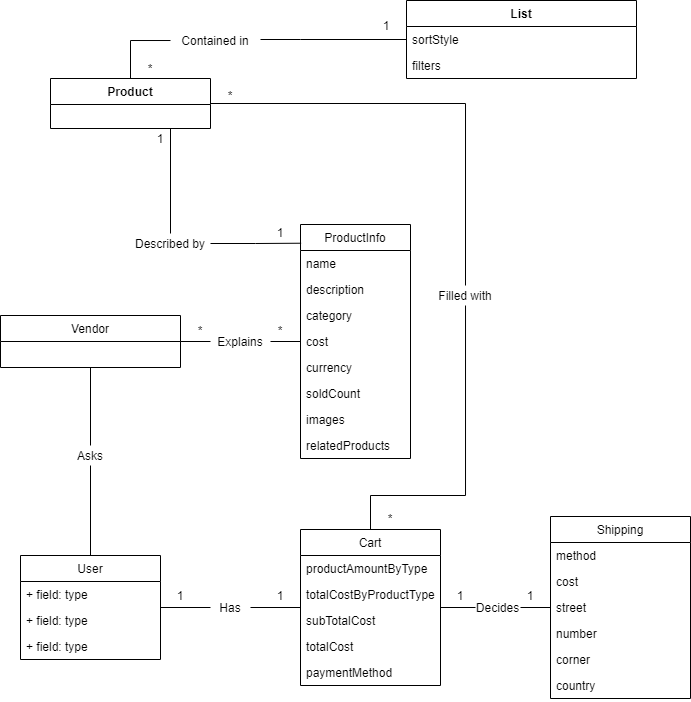

The diagram above was exported from draw.io. Its source (the exported page's mxGraphModel, read from the mxfile embedded in the PNG):
<mxGraphModel dx="1040" dy="348" grid="1" gridSize="10" guides="1" tooltips="1" connect="1" arrows="1" fold="1" page="1" pageScale="1" pageWidth="827" pageHeight="1169" math="0" shadow="0">
  <root>
    <mxCell id="0" />
    <mxCell id="1" parent="0" />
    <mxCell id="neffeC4-5bOlAyoO5iew-133" style="edgeStyle=orthogonalEdgeStyle;rounded=0;orthogonalLoop=1;jettySize=auto;html=1;fontSize=12;endArrow=none;endFill=0;strokeColor=#000000;" edge="1" parent="1" source="VQTmQkn1Iq67a3dxknTd-5" target="neffeC4-5bOlAyoO5iew-11">
      <mxGeometry relative="1" as="geometry">
        <Array as="points">
          <mxPoint x="110" y="285" />
        </Array>
      </mxGeometry>
    </mxCell>
    <mxCell id="VQTmQkn1Iq67a3dxknTd-5" value="Product" style="swimlane;fontStyle=1;align=center;verticalAlign=top;childLayout=stackLayout;horizontal=1;startSize=26;horizontalStack=0;resizeParent=1;resizeParentMax=0;resizeLast=0;collapsible=1;marginBottom=0;" parent="1" vertex="1">
      <mxGeometry x="30" y="323" width="160" height="50" as="geometry" />
    </mxCell>
    <mxCell id="VQTmQkn1Iq67a3dxknTd-9" value="List" style="swimlane;fontStyle=1;align=center;verticalAlign=top;childLayout=stackLayout;horizontal=1;startSize=26;horizontalStack=0;resizeParent=1;resizeParentMax=0;resizeLast=0;collapsible=1;marginBottom=0;" parent="1" vertex="1">
      <mxGeometry x="386" y="245" width="230" height="78" as="geometry">
        <mxRectangle x="386" y="245" width="50" height="26" as="alternateBounds" />
      </mxGeometry>
    </mxCell>
    <mxCell id="neffeC4-5bOlAyoO5iew-55" value="sortStyle" style="text;strokeColor=none;fillColor=none;align=left;verticalAlign=top;spacingLeft=4;spacingRight=4;overflow=hidden;rotatable=0;points=[[0,0.5],[1,0.5]];portConstraint=eastwest;fontSize=12;" vertex="1" parent="VQTmQkn1Iq67a3dxknTd-9">
      <mxGeometry y="26" width="230" height="26" as="geometry" />
    </mxCell>
    <mxCell id="neffeC4-5bOlAyoO5iew-56" value="filters" style="text;strokeColor=none;fillColor=none;align=left;verticalAlign=top;spacingLeft=4;spacingRight=4;overflow=hidden;rotatable=0;points=[[0,0.5],[1,0.5]];portConstraint=eastwest;fontSize=12;" vertex="1" parent="VQTmQkn1Iq67a3dxknTd-9">
      <mxGeometry y="52" width="230" height="26" as="geometry" />
    </mxCell>
    <mxCell id="neffeC4-5bOlAyoO5iew-60" style="edgeStyle=orthogonalEdgeStyle;rounded=0;orthogonalLoop=1;jettySize=auto;html=1;exitX=1;exitY=0.5;exitDx=0;exitDy=0;entryX=0;entryY=0.5;entryDx=0;entryDy=0;fontSize=12;endArrow=none;endFill=0;strokeColor=#000000;" edge="1" parent="1" source="neffeC4-5bOlAyoO5iew-2" target="neffeC4-5bOlAyoO5iew-59">
      <mxGeometry relative="1" as="geometry" />
    </mxCell>
    <mxCell id="neffeC4-5bOlAyoO5iew-2" value="Vendor" style="swimlane;fontStyle=0;childLayout=stackLayout;horizontal=1;startSize=26;fillColor=none;horizontalStack=0;resizeParent=1;resizeParentMax=0;resizeLast=0;collapsible=1;marginBottom=0;" vertex="1" parent="1">
      <mxGeometry x="-20" y="560" width="180" height="52" as="geometry" />
    </mxCell>
    <mxCell id="neffeC4-5bOlAyoO5iew-131" style="edgeStyle=orthogonalEdgeStyle;rounded=0;orthogonalLoop=1;jettySize=auto;html=1;fontSize=12;endArrow=none;endFill=0;strokeColor=#000000;" edge="1" parent="1" source="neffeC4-5bOlAyoO5iew-11" target="VQTmQkn1Iq67a3dxknTd-9">
      <mxGeometry relative="1" as="geometry">
        <Array as="points">
          <mxPoint x="280" y="284" />
          <mxPoint x="280" y="284" />
        </Array>
      </mxGeometry>
    </mxCell>
    <mxCell id="neffeC4-5bOlAyoO5iew-11" value="Contained in" style="text;html=1;strokeColor=none;fillColor=none;align=center;verticalAlign=middle;whiteSpace=wrap;rounded=0;" vertex="1" parent="1">
      <mxGeometry x="150" y="275" width="90" height="20" as="geometry" />
    </mxCell>
    <mxCell id="neffeC4-5bOlAyoO5iew-13" value="*" style="text;html=1;strokeColor=none;fillColor=none;align=center;verticalAlign=middle;whiteSpace=wrap;rounded=0;fontSize=12;" vertex="1" parent="1">
      <mxGeometry x="110" y="303" width="40" height="20" as="geometry" />
    </mxCell>
    <mxCell id="neffeC4-5bOlAyoO5iew-14" value="1" style="text;html=1;strokeColor=none;fillColor=none;align=center;verticalAlign=middle;whiteSpace=wrap;rounded=0;fontSize=12;" vertex="1" parent="1">
      <mxGeometry x="346" y="260" width="40" height="20" as="geometry" />
    </mxCell>
    <mxCell id="neffeC4-5bOlAyoO5iew-32" value="ProductInfo" style="swimlane;fontStyle=0;childLayout=stackLayout;horizontal=1;startSize=26;fillColor=none;horizontalStack=0;resizeParent=1;resizeParentMax=0;resizeLast=0;collapsible=1;marginBottom=0;fontSize=12;" vertex="1" parent="1">
      <mxGeometry x="280" y="469" width="110" height="234" as="geometry" />
    </mxCell>
    <mxCell id="neffeC4-5bOlAyoO5iew-52" value="name" style="text;strokeColor=none;fillColor=none;align=left;verticalAlign=top;spacingLeft=4;spacingRight=4;overflow=hidden;rotatable=0;points=[[0,0.5],[1,0.5]];portConstraint=eastwest;fontSize=12;" vertex="1" parent="neffeC4-5bOlAyoO5iew-32">
      <mxGeometry y="26" width="110" height="26" as="geometry" />
    </mxCell>
    <mxCell id="neffeC4-5bOlAyoO5iew-53" value="description" style="text;strokeColor=none;fillColor=none;align=left;verticalAlign=top;spacingLeft=4;spacingRight=4;overflow=hidden;rotatable=0;points=[[0,0.5],[1,0.5]];portConstraint=eastwest;fontSize=12;" vertex="1" parent="neffeC4-5bOlAyoO5iew-32">
      <mxGeometry y="52" width="110" height="26" as="geometry" />
    </mxCell>
    <mxCell id="neffeC4-5bOlAyoO5iew-37" value="category" style="text;strokeColor=none;fillColor=none;align=left;verticalAlign=top;spacingLeft=4;spacingRight=4;overflow=hidden;rotatable=0;points=[[0,0.5],[1,0.5]];portConstraint=eastwest;fontSize=12;" vertex="1" parent="neffeC4-5bOlAyoO5iew-32">
      <mxGeometry y="78" width="110" height="26" as="geometry" />
    </mxCell>
    <mxCell id="neffeC4-5bOlAyoO5iew-38" value="cost" style="text;strokeColor=none;fillColor=none;align=left;verticalAlign=top;spacingLeft=4;spacingRight=4;overflow=hidden;rotatable=0;points=[[0,0.5],[1,0.5]];portConstraint=eastwest;fontSize=12;" vertex="1" parent="neffeC4-5bOlAyoO5iew-32">
      <mxGeometry y="104" width="110" height="26" as="geometry" />
    </mxCell>
    <mxCell id="neffeC4-5bOlAyoO5iew-39" value="currency" style="text;strokeColor=none;fillColor=none;align=left;verticalAlign=top;spacingLeft=4;spacingRight=4;overflow=hidden;rotatable=0;points=[[0,0.5],[1,0.5]];portConstraint=eastwest;fontSize=12;" vertex="1" parent="neffeC4-5bOlAyoO5iew-32">
      <mxGeometry y="130" width="110" height="26" as="geometry" />
    </mxCell>
    <mxCell id="neffeC4-5bOlAyoO5iew-40" value="soldCount" style="text;strokeColor=none;fillColor=none;align=left;verticalAlign=top;spacingLeft=4;spacingRight=4;overflow=hidden;rotatable=0;points=[[0,0.5],[1,0.5]];portConstraint=eastwest;fontSize=12;" vertex="1" parent="neffeC4-5bOlAyoO5iew-32">
      <mxGeometry y="156" width="110" height="26" as="geometry" />
    </mxCell>
    <mxCell id="neffeC4-5bOlAyoO5iew-41" value="images" style="text;strokeColor=none;fillColor=none;align=left;verticalAlign=top;spacingLeft=4;spacingRight=4;overflow=hidden;rotatable=0;points=[[0,0.5],[1,0.5]];portConstraint=eastwest;fontSize=12;" vertex="1" parent="neffeC4-5bOlAyoO5iew-32">
      <mxGeometry y="182" width="110" height="26" as="geometry" />
    </mxCell>
    <mxCell id="neffeC4-5bOlAyoO5iew-42" value="relatedProducts" style="text;strokeColor=none;fillColor=none;align=left;verticalAlign=top;spacingLeft=4;spacingRight=4;overflow=hidden;rotatable=0;points=[[0,0.5],[1,0.5]];portConstraint=eastwest;fontSize=12;" vertex="1" parent="neffeC4-5bOlAyoO5iew-32">
      <mxGeometry y="208" width="110" height="26" as="geometry" />
    </mxCell>
    <mxCell id="neffeC4-5bOlAyoO5iew-47" style="edgeStyle=orthogonalEdgeStyle;rounded=0;orthogonalLoop=1;jettySize=auto;html=1;entryX=0.006;entryY=0.08;entryDx=0;entryDy=0;entryPerimeter=0;fontSize=12;endArrow=none;endFill=0;strokeColor=#000000;startArrow=none;exitX=1;exitY=0.5;exitDx=0;exitDy=0;" edge="1" parent="1" source="neffeC4-5bOlAyoO5iew-48" target="neffeC4-5bOlAyoO5iew-32">
      <mxGeometry relative="1" as="geometry">
        <mxPoint x="260" y="429" as="sourcePoint" />
      </mxGeometry>
    </mxCell>
    <mxCell id="neffeC4-5bOlAyoO5iew-48" value="Described by" style="text;html=1;strokeColor=none;fillColor=none;align=center;verticalAlign=middle;whiteSpace=wrap;rounded=0;fontSize=12;" vertex="1" parent="1">
      <mxGeometry x="110" y="478" width="80" height="20" as="geometry" />
    </mxCell>
    <mxCell id="neffeC4-5bOlAyoO5iew-49" value="" style="edgeStyle=orthogonalEdgeStyle;rounded=0;orthogonalLoop=1;jettySize=auto;html=1;entryX=0.5;entryY=0;entryDx=0;entryDy=0;fontSize=12;endArrow=none;endFill=0;strokeColor=#000000;exitX=0.75;exitY=1;exitDx=0;exitDy=0;" edge="1" parent="1" source="VQTmQkn1Iq67a3dxknTd-5" target="neffeC4-5bOlAyoO5iew-48">
      <mxGeometry relative="1" as="geometry">
        <mxPoint x="190" y="386" as="sourcePoint" />
        <mxPoint x="280.6600000000001" y="483.55999999999995" as="targetPoint" />
      </mxGeometry>
    </mxCell>
    <mxCell id="neffeC4-5bOlAyoO5iew-50" value="1" style="text;html=1;strokeColor=none;fillColor=none;align=center;verticalAlign=middle;whiteSpace=wrap;rounded=0;fontSize=12;" vertex="1" parent="1">
      <mxGeometry x="120" y="373" width="40" height="20" as="geometry" />
    </mxCell>
    <mxCell id="neffeC4-5bOlAyoO5iew-51" value="1" style="text;html=1;strokeColor=none;fillColor=none;align=center;verticalAlign=middle;whiteSpace=wrap;rounded=0;fontSize=12;" vertex="1" parent="1">
      <mxGeometry x="240" y="467" width="40" height="20" as="geometry" />
    </mxCell>
    <mxCell id="neffeC4-5bOlAyoO5iew-61" style="edgeStyle=orthogonalEdgeStyle;rounded=0;orthogonalLoop=1;jettySize=auto;html=1;exitX=1;exitY=0.5;exitDx=0;exitDy=0;fontSize=12;endArrow=none;endFill=0;strokeColor=#000000;" edge="1" parent="1" source="neffeC4-5bOlAyoO5iew-59" target="neffeC4-5bOlAyoO5iew-32">
      <mxGeometry relative="1" as="geometry" />
    </mxCell>
    <mxCell id="neffeC4-5bOlAyoO5iew-59" value="Explains" style="text;html=1;strokeColor=none;fillColor=none;align=center;verticalAlign=middle;whiteSpace=wrap;rounded=0;fontSize=12;" vertex="1" parent="1">
      <mxGeometry x="190" y="576" width="60" height="20" as="geometry" />
    </mxCell>
    <mxCell id="neffeC4-5bOlAyoO5iew-62" value="*" style="text;html=1;strokeColor=none;fillColor=none;align=center;verticalAlign=middle;whiteSpace=wrap;rounded=0;fontSize=12;" vertex="1" parent="1">
      <mxGeometry x="160" y="565" width="40" height="20" as="geometry" />
    </mxCell>
    <mxCell id="neffeC4-5bOlAyoO5iew-63" value="*" style="text;html=1;strokeColor=none;fillColor=none;align=center;verticalAlign=middle;whiteSpace=wrap;rounded=0;fontSize=12;" vertex="1" parent="1">
      <mxGeometry x="240" y="565" width="40" height="20" as="geometry" />
    </mxCell>
    <mxCell id="neffeC4-5bOlAyoO5iew-68" style="edgeStyle=orthogonalEdgeStyle;rounded=0;orthogonalLoop=1;jettySize=auto;html=1;entryX=0.5;entryY=1;entryDx=0;entryDy=0;fontSize=12;endArrow=none;endFill=0;strokeColor=#000000;startArrow=none;" edge="1" parent="1" source="neffeC4-5bOlAyoO5iew-69" target="neffeC4-5bOlAyoO5iew-2">
      <mxGeometry relative="1" as="geometry" />
    </mxCell>
    <mxCell id="neffeC4-5bOlAyoO5iew-64" value="User" style="swimlane;fontStyle=0;childLayout=stackLayout;horizontal=1;startSize=26;fillColor=none;horizontalStack=0;resizeParent=1;resizeParentMax=0;resizeLast=0;collapsible=1;marginBottom=0;fontSize=12;" vertex="1" parent="1">
      <mxGeometry y="800" width="140" height="104" as="geometry" />
    </mxCell>
    <mxCell id="neffeC4-5bOlAyoO5iew-65" value="+ field: type" style="text;strokeColor=none;fillColor=none;align=left;verticalAlign=top;spacingLeft=4;spacingRight=4;overflow=hidden;rotatable=0;points=[[0,0.5],[1,0.5]];portConstraint=eastwest;" vertex="1" parent="neffeC4-5bOlAyoO5iew-64">
      <mxGeometry y="26" width="140" height="26" as="geometry" />
    </mxCell>
    <mxCell id="neffeC4-5bOlAyoO5iew-66" value="+ field: type" style="text;strokeColor=none;fillColor=none;align=left;verticalAlign=top;spacingLeft=4;spacingRight=4;overflow=hidden;rotatable=0;points=[[0,0.5],[1,0.5]];portConstraint=eastwest;" vertex="1" parent="neffeC4-5bOlAyoO5iew-64">
      <mxGeometry y="52" width="140" height="26" as="geometry" />
    </mxCell>
    <mxCell id="neffeC4-5bOlAyoO5iew-67" value="+ field: type" style="text;strokeColor=none;fillColor=none;align=left;verticalAlign=top;spacingLeft=4;spacingRight=4;overflow=hidden;rotatable=0;points=[[0,0.5],[1,0.5]];portConstraint=eastwest;" vertex="1" parent="neffeC4-5bOlAyoO5iew-64">
      <mxGeometry y="78" width="140" height="26" as="geometry" />
    </mxCell>
    <mxCell id="neffeC4-5bOlAyoO5iew-69" value="Asks" style="text;html=1;strokeColor=none;fillColor=none;align=center;verticalAlign=middle;whiteSpace=wrap;rounded=0;fontSize=12;" vertex="1" parent="1">
      <mxGeometry x="50" y="690" width="40" height="20" as="geometry" />
    </mxCell>
    <mxCell id="neffeC4-5bOlAyoO5iew-71" value="" style="edgeStyle=orthogonalEdgeStyle;rounded=0;orthogonalLoop=1;jettySize=auto;html=1;entryX=0.5;entryY=1;entryDx=0;entryDy=0;fontSize=12;endArrow=none;endFill=0;strokeColor=#000000;" edge="1" parent="1" source="neffeC4-5bOlAyoO5iew-64" target="neffeC4-5bOlAyoO5iew-69">
      <mxGeometry relative="1" as="geometry">
        <mxPoint x="70" y="800" as="sourcePoint" />
        <mxPoint x="70" y="612" as="targetPoint" />
      </mxGeometry>
    </mxCell>
    <mxCell id="neffeC4-5bOlAyoO5iew-72" value="Cart" style="swimlane;fontStyle=0;childLayout=stackLayout;horizontal=1;startSize=26;fillColor=none;horizontalStack=0;resizeParent=1;resizeParentMax=0;resizeLast=0;collapsible=1;marginBottom=0;fontSize=12;" vertex="1" parent="1">
      <mxGeometry x="280" y="774" width="140" height="156" as="geometry" />
    </mxCell>
    <mxCell id="neffeC4-5bOlAyoO5iew-73" value="productAmountByType" style="text;strokeColor=none;fillColor=none;align=left;verticalAlign=top;spacingLeft=4;spacingRight=4;overflow=hidden;rotatable=0;points=[[0,0.5],[1,0.5]];portConstraint=eastwest;" vertex="1" parent="neffeC4-5bOlAyoO5iew-72">
      <mxGeometry y="26" width="140" height="26" as="geometry" />
    </mxCell>
    <mxCell id="neffeC4-5bOlAyoO5iew-136" value="totalCostByProductType" style="text;strokeColor=none;fillColor=none;align=left;verticalAlign=top;spacingLeft=4;spacingRight=4;overflow=hidden;rotatable=0;points=[[0,0.5],[1,0.5]];portConstraint=eastwest;fontSize=12;" vertex="1" parent="neffeC4-5bOlAyoO5iew-72">
      <mxGeometry y="52" width="140" height="26" as="geometry" />
    </mxCell>
    <mxCell id="neffeC4-5bOlAyoO5iew-74" value="subTotalCost" style="text;strokeColor=none;fillColor=none;align=left;verticalAlign=top;spacingLeft=4;spacingRight=4;overflow=hidden;rotatable=0;points=[[0,0.5],[1,0.5]];portConstraint=eastwest;" vertex="1" parent="neffeC4-5bOlAyoO5iew-72">
      <mxGeometry y="78" width="140" height="26" as="geometry" />
    </mxCell>
    <mxCell id="neffeC4-5bOlAyoO5iew-99" value="totalCost" style="text;strokeColor=none;fillColor=none;align=left;verticalAlign=top;spacingLeft=4;spacingRight=4;overflow=hidden;rotatable=0;points=[[0,0.5],[1,0.5]];portConstraint=eastwest;fontSize=12;" vertex="1" parent="neffeC4-5bOlAyoO5iew-72">
      <mxGeometry y="104" width="140" height="26" as="geometry" />
    </mxCell>
    <mxCell id="neffeC4-5bOlAyoO5iew-100" value="paymentMethod" style="text;strokeColor=none;fillColor=none;align=left;verticalAlign=top;spacingLeft=4;spacingRight=4;overflow=hidden;rotatable=0;points=[[0,0.5],[1,0.5]];portConstraint=eastwest;fontSize=12;" vertex="1" parent="neffeC4-5bOlAyoO5iew-72">
      <mxGeometry y="130" width="140" height="26" as="geometry" />
    </mxCell>
    <mxCell id="neffeC4-5bOlAyoO5iew-80" style="edgeStyle=orthogonalEdgeStyle;rounded=0;orthogonalLoop=1;jettySize=auto;html=1;fontSize=12;endArrow=none;endFill=0;strokeColor=#000000;" edge="1" parent="1" source="neffeC4-5bOlAyoO5iew-78" target="neffeC4-5bOlAyoO5iew-72">
      <mxGeometry relative="1" as="geometry" />
    </mxCell>
    <mxCell id="neffeC4-5bOlAyoO5iew-83" style="edgeStyle=orthogonalEdgeStyle;rounded=0;orthogonalLoop=1;jettySize=auto;html=1;fontSize=12;endArrow=none;endFill=0;strokeColor=#000000;" edge="1" parent="1" source="neffeC4-5bOlAyoO5iew-78" target="neffeC4-5bOlAyoO5iew-64">
      <mxGeometry relative="1" as="geometry" />
    </mxCell>
    <mxCell id="neffeC4-5bOlAyoO5iew-78" value="Has" style="text;html=1;strokeColor=none;fillColor=none;align=center;verticalAlign=middle;whiteSpace=wrap;rounded=0;fontSize=12;" vertex="1" parent="1">
      <mxGeometry x="190" y="842" width="40" height="20" as="geometry" />
    </mxCell>
    <mxCell id="neffeC4-5bOlAyoO5iew-137" style="edgeStyle=orthogonalEdgeStyle;rounded=0;orthogonalLoop=1;jettySize=auto;html=1;fontSize=12;endArrow=none;endFill=0;strokeColor=#000000;exitX=0.5;exitY=0;exitDx=0;exitDy=0;" edge="1" parent="1" source="neffeC4-5bOlAyoO5iew-85" target="VQTmQkn1Iq67a3dxknTd-5">
      <mxGeometry relative="1" as="geometry">
        <Array as="points">
          <mxPoint x="445" y="348" />
        </Array>
      </mxGeometry>
    </mxCell>
    <mxCell id="neffeC4-5bOlAyoO5iew-85" value="Filled with" style="text;html=1;strokeColor=none;fillColor=none;align=center;verticalAlign=middle;whiteSpace=wrap;rounded=0;fontSize=12;" vertex="1" parent="1">
      <mxGeometry x="400" y="530" width="90" height="20" as="geometry" />
    </mxCell>
    <mxCell id="neffeC4-5bOlAyoO5iew-89" style="edgeStyle=orthogonalEdgeStyle;rounded=0;orthogonalLoop=1;jettySize=auto;html=1;fontSize=12;endArrow=none;endFill=0;strokeColor=#000000;exitX=0.5;exitY=0;exitDx=0;exitDy=0;" edge="1" parent="1" source="neffeC4-5bOlAyoO5iew-72" target="neffeC4-5bOlAyoO5iew-85">
      <mxGeometry relative="1" as="geometry">
        <mxPoint x="500" y="780" as="sourcePoint" />
        <Array as="points">
          <mxPoint x="350" y="740" />
        </Array>
      </mxGeometry>
    </mxCell>
    <mxCell id="neffeC4-5bOlAyoO5iew-108" value="Shipping" style="swimlane;fontStyle=0;childLayout=stackLayout;horizontal=1;startSize=26;fillColor=none;horizontalStack=0;resizeParent=1;resizeParentMax=0;resizeLast=0;collapsible=1;marginBottom=0;fontSize=12;" vertex="1" parent="1">
      <mxGeometry x="530" y="761" width="140" height="182" as="geometry" />
    </mxCell>
    <mxCell id="neffeC4-5bOlAyoO5iew-109" value="method" style="text;strokeColor=none;fillColor=none;align=left;verticalAlign=top;spacingLeft=4;spacingRight=4;overflow=hidden;rotatable=0;points=[[0,0.5],[1,0.5]];portConstraint=eastwest;" vertex="1" parent="neffeC4-5bOlAyoO5iew-108">
      <mxGeometry y="26" width="140" height="26" as="geometry" />
    </mxCell>
    <mxCell id="neffeC4-5bOlAyoO5iew-110" value="cost" style="text;strokeColor=none;fillColor=none;align=left;verticalAlign=top;spacingLeft=4;spacingRight=4;overflow=hidden;rotatable=0;points=[[0,0.5],[1,0.5]];portConstraint=eastwest;" vertex="1" parent="neffeC4-5bOlAyoO5iew-108">
      <mxGeometry y="52" width="140" height="26" as="geometry" />
    </mxCell>
    <mxCell id="neffeC4-5bOlAyoO5iew-111" value="street" style="text;strokeColor=none;fillColor=none;align=left;verticalAlign=top;spacingLeft=4;spacingRight=4;overflow=hidden;rotatable=0;points=[[0,0.5],[1,0.5]];portConstraint=eastwest;" vertex="1" parent="neffeC4-5bOlAyoO5iew-108">
      <mxGeometry y="78" width="140" height="26" as="geometry" />
    </mxCell>
    <mxCell id="neffeC4-5bOlAyoO5iew-112" value="number" style="text;strokeColor=none;fillColor=none;align=left;verticalAlign=top;spacingLeft=4;spacingRight=4;overflow=hidden;rotatable=0;points=[[0,0.5],[1,0.5]];portConstraint=eastwest;fontSize=12;" vertex="1" parent="neffeC4-5bOlAyoO5iew-108">
      <mxGeometry y="104" width="140" height="26" as="geometry" />
    </mxCell>
    <mxCell id="neffeC4-5bOlAyoO5iew-113" value="corner" style="text;strokeColor=none;fillColor=none;align=left;verticalAlign=top;spacingLeft=4;spacingRight=4;overflow=hidden;rotatable=0;points=[[0,0.5],[1,0.5]];portConstraint=eastwest;fontSize=12;" vertex="1" parent="neffeC4-5bOlAyoO5iew-108">
      <mxGeometry y="130" width="140" height="26" as="geometry" />
    </mxCell>
    <mxCell id="neffeC4-5bOlAyoO5iew-114" value="country" style="text;strokeColor=none;fillColor=none;align=left;verticalAlign=top;spacingLeft=4;spacingRight=4;overflow=hidden;rotatable=0;points=[[0,0.5],[1,0.5]];portConstraint=eastwest;fontSize=12;" vertex="1" parent="neffeC4-5bOlAyoO5iew-108">
      <mxGeometry y="156" width="140" height="26" as="geometry" />
    </mxCell>
    <mxCell id="neffeC4-5bOlAyoO5iew-119" style="edgeStyle=orthogonalEdgeStyle;rounded=0;orthogonalLoop=1;jettySize=auto;html=1;fontSize=12;endArrow=none;endFill=0;strokeColor=#000000;" edge="1" parent="1" source="neffeC4-5bOlAyoO5iew-117" target="neffeC4-5bOlAyoO5iew-108">
      <mxGeometry relative="1" as="geometry" />
    </mxCell>
    <mxCell id="neffeC4-5bOlAyoO5iew-117" value="Decides" style="text;html=1;strokeColor=none;fillColor=none;align=center;verticalAlign=middle;whiteSpace=wrap;rounded=0;fontSize=12;" vertex="1" parent="1">
      <mxGeometry x="455" y="842" width="45" height="20" as="geometry" />
    </mxCell>
    <mxCell id="neffeC4-5bOlAyoO5iew-118" style="edgeStyle=orthogonalEdgeStyle;rounded=0;orthogonalLoop=1;jettySize=auto;html=1;fontSize=12;endArrow=none;endFill=0;strokeColor=#000000;" edge="1" parent="1" source="neffeC4-5bOlAyoO5iew-72" target="neffeC4-5bOlAyoO5iew-117">
      <mxGeometry relative="1" as="geometry" />
    </mxCell>
    <mxCell id="neffeC4-5bOlAyoO5iew-121" value="*" style="text;html=1;strokeColor=none;fillColor=none;align=center;verticalAlign=middle;whiteSpace=wrap;rounded=0;fontSize=12;" vertex="1" parent="1">
      <mxGeometry x="350" y="753" width="40" height="20" as="geometry" />
    </mxCell>
    <mxCell id="neffeC4-5bOlAyoO5iew-123" value="1" style="text;html=1;strokeColor=none;fillColor=none;align=center;verticalAlign=middle;whiteSpace=wrap;rounded=0;fontSize=12;" vertex="1" parent="1">
      <mxGeometry x="420" y="830" width="40" height="20" as="geometry" />
    </mxCell>
    <mxCell id="neffeC4-5bOlAyoO5iew-124" value="1" style="text;html=1;strokeColor=none;fillColor=none;align=center;verticalAlign=middle;whiteSpace=wrap;rounded=0;fontSize=12;" vertex="1" parent="1">
      <mxGeometry x="490" y="830" width="40" height="20" as="geometry" />
    </mxCell>
    <mxCell id="neffeC4-5bOlAyoO5iew-125" value="1" style="text;html=1;strokeColor=none;fillColor=none;align=center;verticalAlign=middle;whiteSpace=wrap;rounded=0;fontSize=12;" vertex="1" parent="1">
      <mxGeometry x="140" y="830" width="40" height="20" as="geometry" />
    </mxCell>
    <mxCell id="neffeC4-5bOlAyoO5iew-126" value="1" style="text;html=1;strokeColor=none;fillColor=none;align=center;verticalAlign=middle;whiteSpace=wrap;rounded=0;fontSize=12;" vertex="1" parent="1">
      <mxGeometry x="240" y="830" width="40" height="20" as="geometry" />
    </mxCell>
    <mxCell id="neffeC4-5bOlAyoO5iew-138" value="*" style="text;html=1;strokeColor=none;fillColor=none;align=center;verticalAlign=middle;whiteSpace=wrap;rounded=0;fontSize=12;" vertex="1" parent="1">
      <mxGeometry x="190" y="330" width="40" height="20" as="geometry" />
    </mxCell>
  </root>
</mxGraphModel>